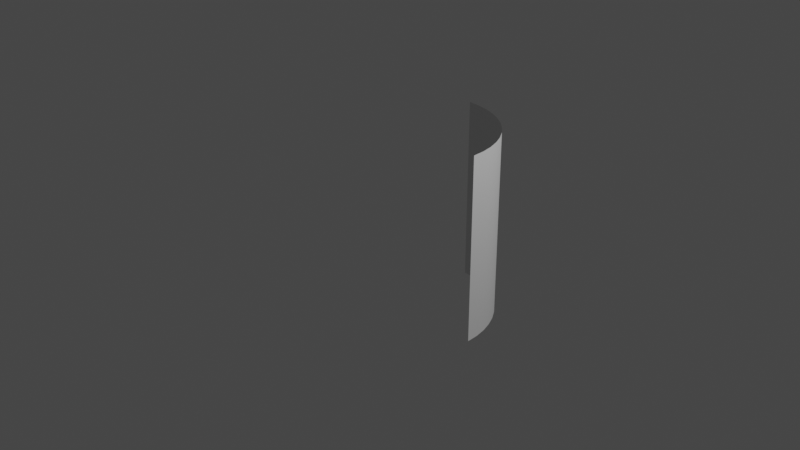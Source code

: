 # Source: Track.blend  (saved by Blender 2.93.20; exported with 4.5.12 LTS)
import bpy
from mathutils import Matrix  # noqa: F401  (used for matrix-valued properties, if any)

bpy.ops.wm.read_factory_settings(use_empty=True)
scene = bpy.context.scene
scene.name = 'Scene'

# ---- collections
col_collection = bpy.data.collections.new('Collection'); scene.collection.children.link(col_collection)

# ---- world
world_world = bpy.data.worlds.new('World'); scene.world = world_world
world_world.use_nodes = True; world_world.node_tree.nodes.clear()
_N = world_world.node_tree.nodes; _L = world_world.node_tree.links
n0 = _N.new('ShaderNodeOutputWorld'); n0.name = 'World Output'; n0.location = (300, 300)
n1 = _N.new('ShaderNodeBackground'); n1.name = 'Background'; n1.location = (10, 300)
n1.inputs[0].default_value = (0.05088, 0.05088, 0.05088, 1.0)
_L.new(n1.outputs[0], n0.inputs[0])
n0.is_active_output = True
world_world.color = (0.05088, 0.05088, 0.05088)
world_world.use_sun_shadow = False
world_world.sun_shadow_jitter_overblur = 0.0

# ---- cameras
cam_camera = bpy.data.cameras.new('Camera')
cam_camera.clip_end = 100.0
cam_camera.ortho_scale = 7.314

# ---- lights
light_light = bpy.data.lights.new('Light', 'POINT')
light_light.transmission_factor = 0.0
light_light.energy = 1000.0
light_light.shadow_soft_size = 0.1
light_light.shadow_maximum_resolution = 0.006
light_light.use_absolute_resolution = True

# ---- curves / text
cu_beziercircle = bpy.data.curves.new('BezierCircle', 'CURVE')
cu_beziercircle.dimensions = '3D'
_sp = cu_beziercircle.splines.new('BEZIER'); _sp.bezier_points.add(1)
_sp.bezier_points.foreach_set('co', [0.0, 1.0, 0.0, 1.0, 0.0, 0.0])
_sp.bezier_points.foreach_set('handle_left', [-0.5521, 1.002, 0.0, 0.9992, 0.5521, 0.0])
_sp.bezier_points.foreach_set('handle_right', [0.5521, 0.9975, 0.0, 1.001, -0.5521, 0.0])
for _p, _l, _r in zip(_sp.bezier_points, ['ALIGNED', 'ALIGNED'], ['ALIGNED', 'ALIGNED']): _p.handle_left_type = _l; _p.handle_right_type = _r
_sp.order_u = 0
_sp.order_v = 0
cu_beziercircle.use_path = True
cu_beziercircle.extrude = 1.0
cu_beziercircle.fill_mode = 'FULL'

# ---- objects
ob_light = bpy.data.objects.new('Light', light_light)
ob_camera = bpy.data.objects.new('Camera', cam_camera)
ob_track = bpy.data.objects.new('Track', cu_beziercircle)

# ---- transforms, parenting, visibility, modifiers, constraints
ob_light.location = (4.076, 1.005, 5.904)
ob_light.rotation_euler = (0.6503, 0.05522, 1.866)
ob_light.lock_rotations_4d = False
ob_light.empty_display_type = 'ARROWS'
ob_light.color = (0.0, 0.0, 0.0, 0.0)
ob_light.lineart.crease_threshold = 0.0
ob_camera.location = (7.359, -6.926, 4.958)
ob_camera.rotation_euler = (1.109, 0.0, 0.8149)
ob_camera.lock_rotations_4d = False
ob_camera.empty_display_type = 'ARROWS'
ob_camera.color = (0.0, 0.0, 0.0, 0.0)
ob_camera.display_type = 'WIRE'
ob_camera.lineart.crease_threshold = 0.0
ob_track.location = (0.0, 0.0, 0.0)

# ---- collection membership
col_collection.objects.link(ob_light)
col_collection.objects.link(ob_camera)
col_collection.objects.link(ob_track)

# ---- scene / render settings (as saved in the file)
scene.camera = ob_camera
scene.frame_start = 1; scene.frame_end = 250; scene.frame_set(1)
scene.render.engine = 'BLENDER_EEVEE_NEXT'
scene.cycles.use_denoising = False
scene.cycles.samples = 128
scene.cycles.sampling_pattern = 'TABULATED_SOBOL'
scene.cycles.use_adaptive_sampling = False
scene.cycles.use_light_tree = False
scene.view_settings.view_transform = 'Filmic'
bpy.context.view_layer.update()
